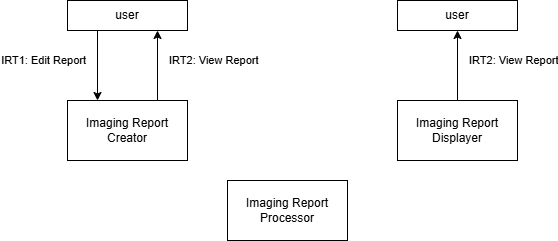

The diagram above was exported from draw.io. Its source (the exported page's mxGraphModel, read from the mxfile embedded in the PNG):
<mxGraphModel dx="1086" dy="455" grid="1" gridSize="10" guides="1" tooltips="1" connect="1" arrows="1" fold="1" page="1" pageScale="1" pageWidth="850" pageHeight="1100" math="0" shadow="0">
  <root>
    <mxCell id="0" />
    <mxCell id="1" parent="0" />
    <mxCell id="2" value="Imaging Report Creator" style="rounded=0;whiteSpace=wrap;html=1;" vertex="1" parent="1">
      <mxGeometry x="120" y="160" width="120" height="60" as="geometry" />
    </mxCell>
    <mxCell id="3" value="Imaging Report Displayer" style="rounded=0;whiteSpace=wrap;html=1;" vertex="1" parent="1">
      <mxGeometry x="450" y="160" width="120" height="60" as="geometry" />
    </mxCell>
    <mxCell id="4" value="Imaging Report Processor" style="rounded=0;whiteSpace=wrap;html=1;" vertex="1" parent="1">
      <mxGeometry x="280" y="240" width="120" height="60" as="geometry" />
    </mxCell>
    <mxCell id="5" value="user" style="rounded=0;whiteSpace=wrap;html=1;" vertex="1" parent="1">
      <mxGeometry x="120" y="60" width="120" height="30" as="geometry" />
    </mxCell>
    <mxCell id="6" value="IRT1: Edit Report" style="endArrow=classic;html=1;exitX=0.25;exitY=1;exitDx=0;exitDy=0;entryX=0.25;entryY=0;entryDx=0;entryDy=0;align=right;" edge="1" parent="1" source="5" target="2">
      <mxGeometry x="-0.1429" y="-10" width="50" height="50" relative="1" as="geometry">
        <mxPoint x="400" y="260" as="sourcePoint" />
        <mxPoint x="450" y="210" as="targetPoint" />
        <mxPoint as="offset" />
      </mxGeometry>
    </mxCell>
    <mxCell id="7" value="IRT2: View Report" style="endArrow=classic;html=1;exitX=0.75;exitY=0;exitDx=0;exitDy=0;entryX=0.75;entryY=1;entryDx=0;entryDy=0;align=left;" edge="1" parent="1" source="2" target="5">
      <mxGeometry x="0.1429" y="-10" width="50" height="50" relative="1" as="geometry">
        <mxPoint x="220" y="150" as="sourcePoint" />
        <mxPoint x="270" y="100" as="targetPoint" />
        <mxPoint as="offset" />
      </mxGeometry>
    </mxCell>
    <mxCell id="8" value="user" style="rounded=0;whiteSpace=wrap;html=1;" vertex="1" parent="1">
      <mxGeometry x="450" y="60" width="120" height="30" as="geometry" />
    </mxCell>
    <mxCell id="9" value="IRT2: View Report" style="endArrow=classic;html=1;exitX=0.5;exitY=0;exitDx=0;exitDy=0;entryX=0.5;entryY=1;entryDx=0;entryDy=0;align=left;" edge="1" parent="1" source="3" target="8">
      <mxGeometry x="0.1429" y="-10" width="50" height="50" relative="1" as="geometry">
        <mxPoint x="220" y="170" as="sourcePoint" />
        <mxPoint x="220" y="100" as="targetPoint" />
        <mxPoint as="offset" />
      </mxGeometry>
    </mxCell>
  </root>
</mxGraphModel>